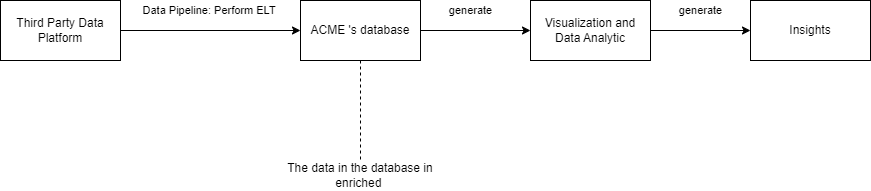

The diagram above was exported from draw.io. Its source (the exported page's mxGraphModel, read from the mxfile embedded in the PNG):
<mxGraphModel dx="1434" dy="738" grid="1" gridSize="10" guides="1" tooltips="1" connect="1" arrows="1" fold="1" page="1" pageScale="1" pageWidth="1600" pageHeight="900" math="0" shadow="0">
  <root>
    <mxCell id="0" />
    <mxCell id="1" parent="0" />
    <mxCell id="wnQ7PtZ1CKA90a-Z5AHe-3" value="Data Pipeline: Perform ELT&amp;nbsp;" style="edgeStyle=orthogonalEdgeStyle;rounded=0;orthogonalLoop=1;jettySize=auto;html=1;entryX=0;entryY=0.5;entryDx=0;entryDy=0;" edge="1" parent="1" source="wnQ7PtZ1CKA90a-Z5AHe-1" target="wnQ7PtZ1CKA90a-Z5AHe-2">
      <mxGeometry y="20" relative="1" as="geometry">
        <mxPoint as="offset" />
      </mxGeometry>
    </mxCell>
    <mxCell id="wnQ7PtZ1CKA90a-Z5AHe-1" value="Third Party Data Platform" style="rounded=0;whiteSpace=wrap;html=1;" vertex="1" parent="1">
      <mxGeometry x="300" y="280" width="120" height="60" as="geometry" />
    </mxCell>
    <mxCell id="wnQ7PtZ1CKA90a-Z5AHe-6" value="generate" style="edgeStyle=orthogonalEdgeStyle;rounded=0;orthogonalLoop=1;jettySize=auto;html=1;entryX=0;entryY=0.5;entryDx=0;entryDy=0;" edge="1" parent="1" source="wnQ7PtZ1CKA90a-Z5AHe-2" target="wnQ7PtZ1CKA90a-Z5AHe-5">
      <mxGeometry x="-0.0909" y="20" relative="1" as="geometry">
        <mxPoint as="offset" />
      </mxGeometry>
    </mxCell>
    <mxCell id="wnQ7PtZ1CKA90a-Z5AHe-11" style="edgeStyle=orthogonalEdgeStyle;rounded=0;orthogonalLoop=1;jettySize=auto;html=1;endArrow=none;endFill=0;dashed=1;" edge="1" parent="1" source="wnQ7PtZ1CKA90a-Z5AHe-2" target="wnQ7PtZ1CKA90a-Z5AHe-10">
      <mxGeometry relative="1" as="geometry" />
    </mxCell>
    <mxCell id="wnQ7PtZ1CKA90a-Z5AHe-2" value="ACME 's database" style="rounded=0;whiteSpace=wrap;html=1;" vertex="1" parent="1">
      <mxGeometry x="600" y="280" width="120" height="60" as="geometry" />
    </mxCell>
    <mxCell id="wnQ7PtZ1CKA90a-Z5AHe-9" value="generate" style="edgeStyle=orthogonalEdgeStyle;rounded=0;orthogonalLoop=1;jettySize=auto;html=1;entryX=0;entryY=0.5;entryDx=0;entryDy=0;" edge="1" parent="1" source="wnQ7PtZ1CKA90a-Z5AHe-5" target="wnQ7PtZ1CKA90a-Z5AHe-8">
      <mxGeometry y="20" relative="1" as="geometry">
        <mxPoint as="offset" />
      </mxGeometry>
    </mxCell>
    <mxCell id="wnQ7PtZ1CKA90a-Z5AHe-5" value="Visualization and Data Analytic" style="rounded=0;whiteSpace=wrap;html=1;" vertex="1" parent="1">
      <mxGeometry x="830" y="280" width="120" height="60" as="geometry" />
    </mxCell>
    <mxCell id="wnQ7PtZ1CKA90a-Z5AHe-8" value="Insights" style="rounded=0;whiteSpace=wrap;html=1;" vertex="1" parent="1">
      <mxGeometry x="1050" y="280" width="120" height="60" as="geometry" />
    </mxCell>
    <mxCell id="wnQ7PtZ1CKA90a-Z5AHe-10" value="The data in the database in enriched&amp;nbsp;" style="text;html=1;align=center;verticalAlign=middle;whiteSpace=wrap;rounded=0;" vertex="1" parent="1">
      <mxGeometry x="570" y="440" width="180" height="30" as="geometry" />
    </mxCell>
  </root>
</mxGraphModel>